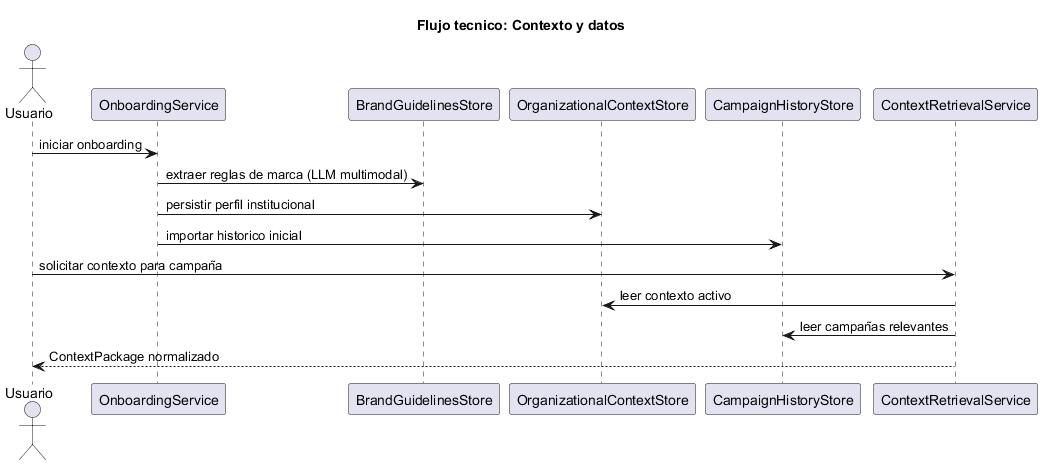

The diagram above was rendered by PlantUML. Its source (embedded in the PNG):
@startuml
title Flujo tecnico: Contexto y datos

actor Usuario
participant OnboardingService
participant BrandGuidelinesStore
participant OrganizationalContextStore
participant CampaignHistoryStore
participant ContextRetrievalService

Usuario -> OnboardingService: iniciar onboarding
OnboardingService -> BrandGuidelinesStore: extraer reglas de marca (LLM multimodal)
OnboardingService -> OrganizationalContextStore: persistir perfil institucional
OnboardingService -> CampaignHistoryStore: importar historico inicial
Usuario -> ContextRetrievalService: solicitar contexto para campaña
ContextRetrievalService -> OrganizationalContextStore: leer contexto activo
ContextRetrievalService -> CampaignHistoryStore: leer campañas relevantes
ContextRetrievalService --> Usuario: ContextPackage normalizado

@enduml